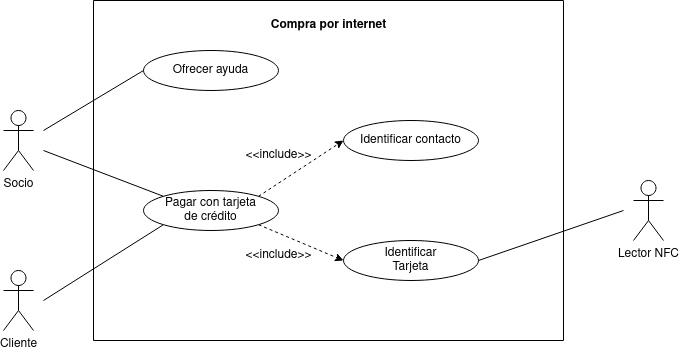

The diagram above was exported from draw.io. Its source (the exported page's mxGraphModel, read from the mxfile embedded in the PNG):
<mxGraphModel dx="1210" dy="594" grid="1" gridSize="10" guides="1" tooltips="1" connect="1" arrows="1" fold="1" page="1" pageScale="1" pageWidth="850" pageHeight="1100" math="0" shadow="0">
  <root>
    <mxCell id="0" />
    <mxCell id="1" parent="0" />
    <mxCell id="OdOCGVJMEMn2u5M68Rho-3" value="" style="swimlane;startSize=0;" vertex="1" parent="1">
      <mxGeometry x="170" y="70" width="470" height="340" as="geometry" />
    </mxCell>
    <mxCell id="OdOCGVJMEMn2u5M68Rho-5" value="&lt;b&gt;Compra por internet&lt;br&gt;&lt;/b&gt;" style="text;html=1;align=center;verticalAlign=middle;resizable=0;points=[];autosize=1;strokeColor=none;fillColor=none;" vertex="1" parent="OdOCGVJMEMn2u5M68Rho-3">
      <mxGeometry x="165" y="10" width="140" height="30" as="geometry" />
    </mxCell>
    <mxCell id="OdOCGVJMEMn2u5M68Rho-8" value="Ofrecer ayuda" style="ellipse;whiteSpace=wrap;html=1;" vertex="1" parent="OdOCGVJMEMn2u5M68Rho-3">
      <mxGeometry x="50" y="50" width="135" height="40" as="geometry" />
    </mxCell>
    <mxCell id="OdOCGVJMEMn2u5M68Rho-1" value="Socio" style="shape=umlActor;verticalLabelPosition=bottom;verticalAlign=top;html=1;outlineConnect=0;fontStyle=0" vertex="1" parent="OdOCGVJMEMn2u5M68Rho-3">
      <mxGeometry x="-90" y="110" width="30" height="60" as="geometry" />
    </mxCell>
    <mxCell id="OdOCGVJMEMn2u5M68Rho-2" value="Lector NFC" style="shape=umlActor;verticalLabelPosition=bottom;verticalAlign=top;html=1;outlineConnect=0;" vertex="1" parent="OdOCGVJMEMn2u5M68Rho-3">
      <mxGeometry x="540" y="180" width="30" height="60" as="geometry" />
    </mxCell>
    <mxCell id="OdOCGVJMEMn2u5M68Rho-4" value="&lt;div&gt;Pagar con tarjeta&lt;/div&gt;&lt;div&gt;de crédito&lt;/div&gt;" style="ellipse;whiteSpace=wrap;html=1;" vertex="1" parent="OdOCGVJMEMn2u5M68Rho-3">
      <mxGeometry x="50" y="190" width="135" height="40" as="geometry" />
    </mxCell>
    <mxCell id="OdOCGVJMEMn2u5M68Rho-7" value="Identificar contacto" style="ellipse;whiteSpace=wrap;html=1;" vertex="1" parent="OdOCGVJMEMn2u5M68Rho-3">
      <mxGeometry x="250" y="120" width="135" height="40" as="geometry" />
    </mxCell>
    <mxCell id="OdOCGVJMEMn2u5M68Rho-6" value="Identificar&lt;br&gt;Tarjeta" style="ellipse;whiteSpace=wrap;html=1;" vertex="1" parent="OdOCGVJMEMn2u5M68Rho-3">
      <mxGeometry x="250" y="240" width="135" height="40" as="geometry" />
    </mxCell>
    <mxCell id="OdOCGVJMEMn2u5M68Rho-22" value="" style="endArrow=classic;html=1;rounded=0;entryX=0;entryY=0.5;entryDx=0;entryDy=0;exitX=1;exitY=0;exitDx=0;exitDy=0;dashed=1;" edge="1" parent="OdOCGVJMEMn2u5M68Rho-3" source="OdOCGVJMEMn2u5M68Rho-4" target="OdOCGVJMEMn2u5M68Rho-7">
      <mxGeometry width="50" height="50" relative="1" as="geometry">
        <mxPoint x="180" y="350" as="sourcePoint" />
        <mxPoint x="230" y="300" as="targetPoint" />
      </mxGeometry>
    </mxCell>
    <mxCell id="OdOCGVJMEMn2u5M68Rho-23" value="" style="endArrow=classic;html=1;rounded=0;entryX=0;entryY=0.5;entryDx=0;entryDy=0;exitX=1;exitY=1;exitDx=0;exitDy=0;dashed=1;" edge="1" parent="OdOCGVJMEMn2u5M68Rho-3" source="OdOCGVJMEMn2u5M68Rho-4" target="OdOCGVJMEMn2u5M68Rho-6">
      <mxGeometry width="50" height="50" relative="1" as="geometry">
        <mxPoint x="175" y="206" as="sourcePoint" />
        <mxPoint x="260" y="150" as="targetPoint" />
      </mxGeometry>
    </mxCell>
    <mxCell id="OdOCGVJMEMn2u5M68Rho-16" value="Cliente" style="shape=umlActor;verticalLabelPosition=bottom;verticalAlign=top;html=1;outlineConnect=0;fontStyle=0" vertex="1" parent="OdOCGVJMEMn2u5M68Rho-3">
      <mxGeometry x="-90" y="270" width="30" height="60" as="geometry" />
    </mxCell>
    <mxCell id="OdOCGVJMEMn2u5M68Rho-18" value="" style="endArrow=none;html=1;rounded=0;entryX=0;entryY=1;entryDx=0;entryDy=0;" edge="1" parent="OdOCGVJMEMn2u5M68Rho-3" target="OdOCGVJMEMn2u5M68Rho-4">
      <mxGeometry width="50" height="50" relative="1" as="geometry">
        <mxPoint x="-50" y="300" as="sourcePoint" />
        <mxPoint x="20" y="270" as="targetPoint" />
      </mxGeometry>
    </mxCell>
    <mxCell id="OdOCGVJMEMn2u5M68Rho-19" value="" style="endArrow=none;html=1;rounded=0;entryX=0;entryY=0;entryDx=0;entryDy=0;" edge="1" parent="OdOCGVJMEMn2u5M68Rho-3" target="OdOCGVJMEMn2u5M68Rho-4">
      <mxGeometry width="50" height="50" relative="1" as="geometry">
        <mxPoint x="-50" y="150" as="sourcePoint" />
        <mxPoint x="100" y="130" as="targetPoint" />
      </mxGeometry>
    </mxCell>
    <mxCell id="OdOCGVJMEMn2u5M68Rho-20" value="" style="endArrow=none;html=1;rounded=0;exitX=1;exitY=0.5;exitDx=0;exitDy=0;" edge="1" parent="OdOCGVJMEMn2u5M68Rho-3" source="OdOCGVJMEMn2u5M68Rho-6">
      <mxGeometry width="50" height="50" relative="1" as="geometry">
        <mxPoint x="360" y="340" as="sourcePoint" />
        <mxPoint x="530" y="210" as="targetPoint" />
      </mxGeometry>
    </mxCell>
    <mxCell id="OdOCGVJMEMn2u5M68Rho-10" style="edgeStyle=orthogonalEdgeStyle;rounded=0;orthogonalLoop=1;jettySize=auto;html=1;exitX=0.5;exitY=1;exitDx=0;exitDy=0;" edge="1" parent="OdOCGVJMEMn2u5M68Rho-3">
      <mxGeometry relative="1" as="geometry">
        <mxPoint x="245" y="310" as="sourcePoint" />
        <mxPoint x="245" y="310" as="targetPoint" />
      </mxGeometry>
    </mxCell>
    <mxCell id="OdOCGVJMEMn2u5M68Rho-24" value="" style="endArrow=none;html=1;rounded=0;entryX=0;entryY=0.5;entryDx=0;entryDy=0;" edge="1" parent="OdOCGVJMEMn2u5M68Rho-3" target="OdOCGVJMEMn2u5M68Rho-8">
      <mxGeometry width="50" height="50" relative="1" as="geometry">
        <mxPoint x="-50" y="130" as="sourcePoint" />
        <mxPoint x="220" y="220" as="targetPoint" />
      </mxGeometry>
    </mxCell>
    <mxCell id="OdOCGVJMEMn2u5M68Rho-26" value="&amp;lt;&amp;lt;include&amp;gt;&amp;gt;" style="text;html=1;align=center;verticalAlign=middle;resizable=0;points=[];autosize=1;strokeColor=none;fillColor=none;" vertex="1" parent="OdOCGVJMEMn2u5M68Rho-3">
      <mxGeometry x="140" y="240" width="90" height="30" as="geometry" />
    </mxCell>
    <mxCell id="OdOCGVJMEMn2u5M68Rho-25" value="&amp;lt;&amp;lt;include&amp;gt;&amp;gt;" style="text;html=1;align=center;verticalAlign=middle;resizable=0;points=[];autosize=1;strokeColor=none;fillColor=none;" vertex="1" parent="OdOCGVJMEMn2u5M68Rho-3">
      <mxGeometry x="140" y="140" width="90" height="30" as="geometry" />
    </mxCell>
  </root>
</mxGraphModel>